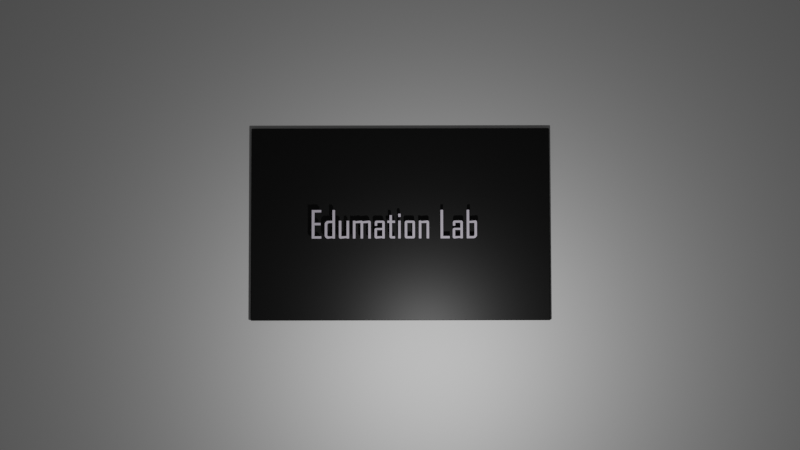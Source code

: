 # Source: Black-Board.blend  (saved by Blender 3.3.6; exported with 4.5.12 LTS)
import bpy
from mathutils import Matrix  # noqa: F401  (used for matrix-valued properties, if any)

bpy.ops.wm.read_factory_settings(use_empty=True)
scene = bpy.context.scene
scene.name = 'Scene'

# ---- collections
col_collection = bpy.data.collections.new('Collection'); scene.collection.children.link(col_collection)

# ---- materials (node trees are filled in below, after node groups)
mat_material = bpy.data.materials.new('Material')
mat_material.alpha_threshold = 0.0
mat_material.use_transparent_shadow = False
mat_material.roughness = 0.5
mat_material.line_color = (0.0, 0.0, 0.0, 1.0)
mat_material_001 = bpy.data.materials.new('Material.001')
mat_material_001.use_transparent_shadow = False

# ---- node groups
ng_auto_smooth = bpy.data.node_groups.new('Auto Smooth', 'GeometryNodeTree')
_s = ng_auto_smooth.interface.new_socket(name='Geometry', in_out='OUTPUT', socket_type='NodeSocketGeometry')
_s = ng_auto_smooth.interface.new_socket(name='Geometry', in_out='INPUT', socket_type='NodeSocketGeometry')
_s = ng_auto_smooth.interface.new_socket(name='Angle', in_out='INPUT', socket_type='NodeSocketFloat')
_s.subtype = 'ANGLE'
_s.min_value = 0.0
_s.max_value = 3.142
ng_auto_smooth.is_modifier = True
_N = ng_auto_smooth.nodes; _L = ng_auto_smooth.links
n0 = _N.new('NodeGroupOutput'); n0.name = 'Group Output'; n0.location = (480, -100)
n1 = _N.new('NodeGroupInput'); n1.name = 'Group Input'; n1.location = (-420, -300)
n2 = _N.new('NodeGroupInput'); n2.name = 'Group Input.001'; n2.location = (-60, -100)
n3 = _N.new('GeometryNodeSetShadeSmooth'); n3.name = 'Set Shade Smooth'; n3.location = (120, -100)
n3.domain = 'EDGE'
n4 = _N.new('GeometryNodeSetShadeSmooth'); n4.name = 'Set Shade Smooth.001'; n4.location = (300, -100)
n5 = _N.new('GeometryNodeInputMeshEdgeAngle'); n5.name = 'Edge Angle'; n5.location = (-420, -220)
n6 = _N.new('GeometryNodeInputEdgeSmooth'); n6.name = 'Is Edge Smooth'; n6.location = (-60, -160)
n7 = _N.new('GeometryNodeInputShadeSmooth'); n7.name = 'Is Face Smooth'; n7.location = (-240, -340)
n8 = _N.new('FunctionNodeBooleanMath'); n8.name = 'Boolean Math'; n8.location = (-60, -220)
n9 = _N.new('FunctionNodeCompare'); n9.name = 'Compare'; n9.location = (-240, -180)
n9.operation = 'LESS_EQUAL'
_L.new(n5.outputs[0], n9.inputs[0])
_L.new(n4.outputs[0], n0.inputs[0])
_L.new(n1.outputs[1], n9.inputs[1])
_L.new(n9.outputs[0], n8.inputs[0])
_L.new(n7.outputs[0], n8.inputs[1])
_L.new(n2.outputs[0], n3.inputs[0])
_L.new(n6.outputs[0], n3.inputs[1])
_L.new(n3.outputs[0], n4.inputs[0])
_L.new(n8.outputs[0], n3.inputs[2])
n0.is_active_output = True

# ---- material node trees
mat_material.use_nodes = True; mat_material.node_tree.nodes.clear()
_N = mat_material.node_tree.nodes; _L = mat_material.node_tree.links
n0 = _N.new('ShaderNodeOutputMaterial'); n0.name = 'Material Output'; n0.location = (300, 300)
n1 = _N.new('ShaderNodeBsdfPrincipled'); n1.name = 'Principled BSDF'; n1.location = (10, 300)
n1.distribution = 'GGX'
n1.subsurface_method = 'RANDOM_WALK_SKIN'
n1.inputs[0].default_value = (0.0, 0.0, 0.0, 1.0)
n1.inputs[3].default_value = 1.45
n1.inputs[27].default_value = (0.0, 0.0, 0.0, 1.0)
n1.inputs[28].default_value = 1.0
_L.new(n1.outputs[0], n0.inputs[0])
n0.is_active_output = True
mat_material_001.use_nodes = True; mat_material_001.node_tree.nodes.clear()
_N = mat_material_001.node_tree.nodes; _L = mat_material_001.node_tree.links
n0 = _N.new('ShaderNodeBsdfPrincipled'); n0.name = 'Principled BSDF'; n0.location = (10, 300)
n0.distribution = 'GGX'
n0.subsurface_method = 'RANDOM_WALK_SKIN'
n0.inputs[0].default_value = (0.741, 0.6846, 0.8, 1.0)
n0.inputs[3].default_value = 1.45
n0.inputs[27].default_value = (0.0, 0.0, 0.0, 1.0)
n0.inputs[28].default_value = 1.0
n1 = _N.new('ShaderNodeOutputMaterial'); n1.name = 'Material Output'; n1.location = (300, 300)
_L.new(n0.outputs[0], n1.inputs[0])
n1.is_active_output = True

# ---- world
world_world = bpy.data.worlds.new('World'); scene.world = world_world
world_world.use_nodes = True; world_world.node_tree.nodes.clear()
_N = world_world.node_tree.nodes; _L = world_world.node_tree.links
n0 = _N.new('ShaderNodeOutputWorld'); n0.name = 'World Output'; n0.location = (300, 300)
n1 = _N.new('ShaderNodeBackground'); n1.name = 'Background'; n1.location = (10, 300)
n1.inputs[0].default_value = (0.05088, 0.05088, 0.05088, 1.0)
_L.new(n1.outputs[0], n0.inputs[0])
n0.is_active_output = True
world_world.color = (0.05088, 0.05088, 0.05088)
world_world.use_sun_shadow = False
world_world.sun_shadow_jitter_overblur = 0.0

# ---- cameras
cam_camera = bpy.data.cameras.new('Camera')
cam_camera.clip_end = 100.0
cam_camera.lens = 33.65
cam_camera.ortho_scale = 7.314

# ---- lights
light_light = bpy.data.lights.new('Light', 'POINT')
light_light.transmission_factor = 0.0
light_light.energy = 1000.0
light_light.shadow_soft_size = 0.1
light_light.shadow_maximum_resolution = 0.006
light_light.use_absolute_resolution = True

# ---- meshes
me_cube = bpy.data.meshes.new('Cube')
me_cube.from_pydata([(1.0, 1.0, 1.0), (1.0, 1.0, -1.0), (1.0, -1.0, 1.0), (1.0, -1.0, -1.0), (-1.0, 1.0, 1.0), (-1.0, 1.0, -1.0), (-1.0, -1.0, 1.0), (-1.0, -1.0, -1.0)], [], [(0, 4, 6, 2), (3, 2, 6, 7), (7, 6, 4, 5), (5, 1, 3, 7), (1, 0, 2, 3), (5, 4, 0, 1)])
me_cube.polygons.foreach_set('use_smooth', [True] * 6)
_uv = me_cube.uv_layers.new(name='UVMap')
_uv.uv.foreach_set('vector', [0.625, 0.5, 0.875, 0.5, 0.875, 0.75, 0.625, 0.75, 0.375, 0.75, 0.625, 0.75, 0.625, 1.0, 0.375, 1.0, 0.375, 0.0, 0.625, 0.0, 0.625, 0.25, 0.375, 0.25, 0.125, 0.5, 0.375, 0.5, 0.375, 0.75, 0.125, 0.75, 0.375, 0.5, 0.625, 0.5, 0.625, 0.75, 0.375, 0.75, 0.375, 0.25, 0.625, 0.25, 0.625, 0.5, 0.375, 0.5])
me_cube.materials.append(mat_material)
me_cube.use_mirror_vertex_groups = False
me_cube.update()
me_text_001 = bpy.data.meshes.new('Text.001')
me_text_001.from_pydata([(1.873, -0.2625, 0.0), (1.871, -0.2735, 0.0), (1.861, -0.2933, 0.0), (1.846, -0.3103, 0.0), (1.828, -0.3226, 0.0), (1.807, -0.3294, 0.0), (1.644, -0.3309, 0.0), (1.644, 0.3144, 0.0), (1.699, 0.3144, 0.0), (1.699, 0.05918, 0.0), (1.836, 0.07247, 0.0), (1.849, 0.06997, 0.0), (1.859, 0.06498, 0.0), (1.867, 0.05749, 0.0), (1.872, 0.0475, 0.0), (1.875, 0.03501, 0.0), (1.82, 0.02124, 0.0), (1.699, 0.01794, 0.0), (1.699, -0.2827, 0.0), (1.782, -0.2824, 0.0), (1.795, -0.2798, 0.0), (1.805, -0.2747, 0.0), (1.809, -0.2711, 0.0), (1.812, -0.267, 0.0), (1.817, -0.2567, 0.0), (1.82, -0.2439, 0.0), (1.554, -0.3309, 0.0), (1.5, -0.3309, 0.0), (1.5, -0.3198, 0.0), (1.371, -0.3334, 0.0), (1.357, -0.3322, 0.0), (1.346, -0.3285, 0.0), (1.337, -0.3223, 0.0), (1.333, -0.3182, 0.0), (1.328, -0.3084, 0.0), (1.326, -0.296, 0.0), (1.326, -0.1425, 0.0), (1.326, -0.1351, 0.0), (1.328, -0.1223, 0.0), (1.334, -0.112, 0.0), (1.341, -0.1043, 0.0), (1.352, -0.09918, 0.0), (1.365, -0.09661, 0.0), (1.501, -0.09629, 0.0), (1.501, 0.02454, 0.0), (1.383, 0.02454, 0.0), (1.383, -0.04392, 0.0), (1.33, -0.04392, 0.0), (1.33, 0.03115, 0.0), (1.333, 0.0441, 0.0), (1.338, 0.05445, 0.0), (1.346, 0.06222, 0.0), (1.356, 0.0674, 0.0), (1.369, 0.06999, 0.0), (1.516, 0.06999, 0.0), (1.528, 0.0674, 0.0), (1.539, 0.06222, 0.0), (1.546, 0.05445, 0.0), (1.552, 0.0441, 0.0), (1.554, 0.03115, 0.0), (1.501, -0.281, 0.0), (1.501, -0.1392, 0.0), (1.379, -0.1392, 0.0), (1.379, -0.2835, 0.0), (1.256, -0.3309, 0.0), (1.05, -0.3309, 0.0), (1.05, 0.3144, 0.0), (1.107, 0.3144, 0.0), (1.107, -0.2802, 0.0), (1.256, -0.2802, 0.0), (0.7891, -0.3309, 0.0), (0.7342, -0.3309, 0.0), (0.7342, 0.02124, 0.0), (0.6134, 0.01794, 0.0), (0.6134, -0.3309, 0.0), (0.5586, -0.3309, 0.0), (0.5586, 0.07031, 0.0), (0.6134, 0.07031, 0.0), (0.6134, 0.05918, 0.0), (0.7433, 0.07278, 0.0), (0.7573, 0.07153, 0.0), (0.7687, 0.06779, 0.0), (0.7776, 0.06155, 0.0), (0.7811, 0.05749, 0.0), (0.7862, 0.0475, 0.0), (0.7888, 0.03501, 0.0), (0.4691, -0.2843, 0.0), (0.4678, -0.2986, 0.0), (0.4639, -0.3102, 0.0), (0.4574, -0.3193, 0.0), (0.4532, -0.3228, 0.0), (0.4429, -0.328, 0.0), (0.4299, -0.3306, 0.0), (0.2774, -0.3306, 0.0), (0.2645, -0.328, 0.0), (0.2543, -0.3228, 0.0), (0.2501, -0.3193, 0.0), (0.2437, -0.3102, 0.0), (0.2398, -0.2986, 0.0), (0.2386, -0.2843, 0.0), (0.2389, 0.03115, 0.0), (0.2414, 0.0441, 0.0), (0.2466, 0.05445, 0.0), (0.2543, 0.06222, 0.0), (0.2645, 0.0674, 0.0), (0.2774, 0.06999, 0.0), (0.4299, 0.06999, 0.0), (0.4429, 0.0674, 0.0), (0.4532, 0.06222, 0.0), (0.461, 0.05445, 0.0), (0.4662, 0.0441, 0.0), (0.4687, 0.03115, 0.0), (0.4142, -0.2827, 0.0), (0.4142, 0.02206, 0.0), (0.2934, 0.02206, 0.0), (0.2934, -0.2827, 0.0), (0.1454, -0.3309, 0.0), (0.09134, -0.3309, 0.0), (0.09134, 0.07031, 0.0), (0.1454, 0.07031, 0.0), (0.1462, 0.1581, 0.0), (0.09052, 0.1581, 0.0), (0.09052, 0.2274, 0.0), (0.1462, 0.2274, 0.0), (0.01794, -0.3309, 0.0), (-0.06738, -0.3306, 0.0), (-0.08021, -0.328, 0.0), (-0.09047, -0.3228, 0.0), (-0.09817, -0.3151, 0.0), (-0.1033, -0.3047, 0.0), (-0.1059, -0.2918, 0.0), (-0.1062, 0.02206, 0.0), (-0.1544, 0.02206, 0.0), (-0.1544, 0.07031, 0.0), (-0.1062, 0.07031, 0.0), (-0.1062, 0.1953, 0.0), (-0.05216, 0.1953, 0.0), (-0.05216, 0.07031, 0.0), (0.01794, 0.07031, 0.0), (0.01794, 0.02206, 0.0), (-0.05216, 0.02206, 0.0), (-0.05216, -0.2827, 0.0), (0.01794, -0.2827, 0.0), (-0.2163, -0.3309, 0.0), (-0.2703, -0.3309, 0.0), (-0.2703, -0.3198, 0.0), (-0.4002, -0.3334, 0.0), (-0.4139, -0.3322, 0.0), (-0.4252, -0.3285, 0.0), (-0.4339, -0.3223, 0.0), (-0.4374, -0.3182, 0.0), (-0.4423, -0.3084, 0.0), (-0.4448, -0.296, 0.0), (-0.4448, -0.1351, 0.0), (-0.4422, -0.1223, 0.0), (-0.4371, -0.112, 0.0), (-0.4293, -0.1043, 0.0), (-0.4189, -0.09918, 0.0), (-0.406, -0.09661, 0.0), (-0.2695, -0.09629, 0.0), (-0.2695, 0.02454, 0.0), (-0.3874, 0.02454, 0.0), (-0.3874, -0.04392, 0.0), (-0.4406, -0.04392, 0.0), (-0.4403, 0.03115, 0.0), (-0.4377, 0.0441, 0.0), (-0.4326, 0.05445, 0.0), (-0.4249, 0.06222, 0.0), (-0.4146, 0.0674, 0.0), (-0.4018, 0.06999, 0.0), (-0.2551, 0.06999, 0.0), (-0.2423, 0.0674, 0.0), (-0.232, 0.06222, 0.0), (-0.2243, 0.05445, 0.0), (-0.2192, 0.0441, 0.0), (-0.2166, 0.03115, 0.0), (-0.2695, -0.281, 0.0), (-0.2695, -0.1392, 0.0), (-0.392, -0.1392, 0.0), (-0.392, -0.2835, 0.0), (-0.5322, -0.3309, 0.0), (-0.587, -0.3309, 0.0), (-0.587, 0.02124, 0.0), (-0.7066, 0.01794, 0.0), (-0.7066, -0.3309, 0.0), (-0.761, -0.3309, 0.0), (-0.761, 0.02124, 0.0), (-0.8806, 0.01794, 0.0), (-0.8806, -0.3309, 0.0), (-0.9355, -0.3309, 0.0), (-0.9355, 0.07031, 0.0), (-0.8806, 0.07031, 0.0), (-0.8806, 0.05918, 0.0), (-0.7515, 0.07278, 0.0), (-0.7362, 0.07109, 0.0), (-0.7239, 0.066, 0.0), (-0.7188, 0.06219, 0.0), (-0.7144, 0.05753, 0.0), (-0.5703, 0.07247, 0.0), (-0.5577, 0.06997, 0.0), (-0.5476, 0.06498, 0.0), (-0.54, 0.05749, 0.0), (-0.535, 0.0475, 0.0), (-0.5325, 0.03501, 0.0), (-1.025, -0.3309, 0.0), (-1.079, -0.3309, 0.0), (-1.079, -0.3198, 0.0), (-1.21, -0.3334, 0.0), (-1.224, -0.3322, 0.0), (-1.235, -0.3285, 0.0), (-1.244, -0.3223, 0.0), (-1.247, -0.3182, 0.0), (-1.252, -0.3084, 0.0), (-1.254, -0.296, 0.0), (-1.255, 0.07031, 0.0), (-1.201, 0.07031, 0.0), (-1.201, -0.2819, 0.0), (-1.079, -0.2786, 0.0), (-1.079, 0.07031, 0.0), (-1.025, 0.07031, 0.0), (-1.345, -0.3309, 0.0), (-1.399, -0.3309, 0.0), (-1.399, -0.3198, 0.0), (-1.497, -0.3334, 0.0), (-1.519, -0.3308, 0.0), (-1.538, -0.3229, 0.0), (-1.554, -0.3097, 0.0), (-1.566, -0.2926, 0.0), (-1.574, -0.2675, 0.0), (-1.574, 0.001894, 0.0), (-1.567, 0.02314, 0.0), (-1.561, 0.03272, 0.0), (-1.547, 0.04969, 0.0), (-1.528, 0.06196, 0.0), (-1.507, 0.06878, 0.0), (-1.399, 0.07031, 0.0), (-1.399, 0.3144, 0.0), (-1.345, 0.3144, 0.0), (-1.399, -0.281, 0.0), (-1.399, 0.02206, 0.0), (-1.483, 0.02174, 0.0), (-1.495, 0.01915, 0.0), (-1.505, 0.01397, 0.0), (-1.513, 0.006206, 0.0), (-1.518, -0.00415, 0.0), (-1.52, -0.01709, 0.0), (-1.52, -0.2463, 0.0), (-1.518, -0.2592, 0.0), (-1.513, -0.2694, 0.0), (-1.509, -0.2736, 0.0), (-1.5, -0.28, 0.0), (-1.489, -0.2839, 0.0), (-1.475, -0.2852, 0.0), (-1.466, -0.2849, 0.0), (-1.656, -0.3309, 0.0), (-1.868, -0.3309, 0.0), (-1.868, 0.3144, 0.0), (-1.658, 0.3144, 0.0), (-1.658, 0.2637, 0.0), (-1.811, 0.2637, 0.0), (-1.811, 0.02289, 0.0), (-1.672, 0.02289, 0.0), (-1.672, -0.02866, 0.0), (-1.811, -0.02866, 0.0), (-1.811, -0.2802, 0.0), (-1.656, -0.2802, 0.0)], [], [(62, 61, 37, 36), (22, 1, 0, 23), (68, 67, 66, 65, 64, 69), (82, 81, 80, 79, 78, 77, 76, 75, 74, 73, 72, 71, 70, 85, 84, 83), (108, 107, 106, 105, 104, 103, 102, 101, 100, 99, 115, 114, 113, 112, 86, 111, 110, 109), (206, 205, 204, 219, 218, 217, 216, 215, 214, 213, 212, 211, 210, 209, 208, 207), (87, 86, 112, 115, 99, 98, 97, 96, 95, 94, 93, 92, 91, 90, 89, 88), (121, 120, 123, 122), (131, 139, 132), (140, 139, 131), (9, 8, 7, 6, 5, 4, 3, 2, 1, 22, 21, 20, 19, 18, 17, 16, 25, 24, 23, 0, 15, 14, 13, 12, 11, 10), (144, 143, 177, 176, 179, 145), (145, 179, 178, 177, 143, 175, 174, 173, 172, 171, 170, 169, 168, 167, 166, 165, 164, 163, 162, 161, 160, 159, 158, 157, 156, 155, 154, 153, 152, 151, 150, 149, 148, 147, 146), (203, 202, 201, 200, 199, 198, 197, 196, 195, 194, 193, 192, 191, 190, 189, 188, 187, 186, 185, 184, 183, 182, 181, 180), (36, 35, 34, 33, 32, 31, 30, 29, 28, 27, 26, 59, 58, 57, 56, 55, 54, 53, 52, 51, 50, 49, 48, 47, 46, 45, 44, 43, 42, 41, 40, 39, 38, 37, 61, 60, 63, 62), (221, 220, 253, 252, 222), (117, 116, 119, 118), (132, 139, 138, 137, 136, 135, 134, 133), (125, 124, 142, 141, 140, 131, 130, 129, 128, 127, 126), (222, 252, 251, 250, 249, 248, 247, 246, 245, 244, 243, 242, 241, 240, 239, 238, 253, 220, 237, 236, 235, 234, 233, 232, 231, 230, 229, 228, 227, 226, 225, 224, 223), (257, 256, 255, 254, 265, 264, 263, 262, 261, 260, 259, 258)])
me_text_001.polygons.foreach_set('use_smooth', [True] * 21)
_uv = me_text_001.uv_layers.new(name='UVMap')
_uv.uv.foreach_set('vector', [0.9884, 0.0, 0.9767, 0.0, 0.4651, 0.0, 0.4535, 0.0, 0.9375, 0.0, 0.0625, 0.0, 0.0375, 0.0, 0.95, 0.0, 0.8, 0.0, 0.6, 0.0, 0.4, 0.0, 0.2, 0.0, 0.0, 0.0, 1.0, 0.0, 0.8636, 0.0, 0.8182, 0.0, 0.7727, 0.0, 0.7273, 0.0, 0.1818, 0.0, 0.1591, 0.0, 0.1364, 0.0, 0.1136, 0.0, 0.09091, 0.0, 0.06818, 0.0, 0.04545, 0.0, 0.02273, 0.0, 0.0, 0.0, 0.9773, 0.0, 0.9318, 0.0, 0.8864, 0.0, 0.8, 0.0, 0.7636, 0.0, 0.7273, 0.0, 0.6727, 0.0, 0.6364, 0.0, 0.6, 0.0, 0.5636, 0.0, 0.5273, 0.0, 0.4909, 0.0, 0.4545, 0.0, 1.0, 0.0, 0.9818, 0.0, 0.9636, 0.0, 0.9455, 0.0, 0.0, 0.0, 0.9091, 0.0, 0.8727, 0.0, 0.8364, 0.0, 0.04545, 0.0, 0.02273, 0.0, 0.0, 0.0, 1.0, 0.0, 0.9773, 0.0, 0.9545, 0.0, 0.9318, 0.0, 0.9091, 0.0, 0.8864, 0.0, 0.8409, 0.0, 0.7955, 0.0, 0.75, 0.0, 0.7273, 0.0, 0.6818, 0.0, 0.6364, 0.0, 0.5909, 0.0, 0.03636, 0.0, 0.0, 0.0, 0.9455, 0.0, 1.0, 0.0, 0.4545, 0.0, 0.4182, 0.0, 0.3818, 0.0, 0.3455, 0.0, 0.3273, 0.0, 0.2909, 0.0, 0.2545, 0.0, 0.2, 0.0, 0.1636, 0.0, 0.1273, 0.0, 0.1091, 0.0, 0.07273, 0.0, 0.7143, 0.0, 0.5714, 0.0, 1.0, 0.0, 0.8571, 0.0, 0.56, 0.0, 0.88, 0.0, 0.6, 0.0, 0.92, 0.0, 0.88, 0.0, 0.56, 0.0, 0.35, 0.0, 0.3375, 0.0, 0.325, 0.0, 0.3125, 0.0, 0.2625, 0.0, 0.2125, 0.0, 0.1625, 0.0, 0.1125, 0.0, 0.0625, 0.0, 0.9375, 0.0, 0.925, 0.0, 0.9, 0.0, 0.875, 0.0, 0.85, 0.0, 0.8375, 0.0, 0.825, 0.0, 1.0, 0.0, 0.975, 0.0, 0.95, 0.0, 0.0375, 0.0, 0.7875, 0.0, 0.7625, 0.0, 0.7375, 0.0, 0.7125, 0.0, 0.6875, 0.0, 0.6625, 0.0, 0.01163, 0.0, 0.0, 0.0, 0.9767, 0.0, 0.9651, 0.0, 1.0, 0.0, 0.02326, 0.0, 0.02326, 0.0, 1.0, 0.0, 0.9884, 0.0, 0.9767, 0.0, 0.0, 0.0, 0.9419, 0.0, 0.9186, 0.0, 0.8953, 0.0, 0.8721, 0.0, 0.8488, 0.0, 0.8256, 0.0, 0.7907, 0.0, 0.7674, 0.0, 0.7442, 0.0, 0.7209, 0.0, 0.6977, 0.0, 0.6744, 0.0, 0.6512, 0.0, 0.6395, 0.0, 0.6279, 0.0, 0.6163, 0.0, 0.6047, 0.0, 0.5814, 0.0, 0.5581, 0.0, 0.5349, 0.0, 0.5116, 0.0, 0.4884, 0.0, 0.4651, 0.0, 0.4302, 0.0, 0.407, 0.0, 0.3837, 0.0, 0.3721, 0.0, 0.3488, 0.0, 0.3256, 0.0, 0.3023, 0.0, 0.9881, 0.0, 0.9643, 0.0, 0.9405, 0.0, 0.9167, 0.0, 0.8929, 0.0, 0.869, 0.0, 0.5714, 0.0, 0.5476, 0.0, 0.5238, 0.0, 0.4762, 0.0, 0.4286, 0.0, 0.1429, 0.0, 0.131, 0.0, 0.119, 0.0, 0.1071, 0.0, 0.09524, 0.0, 0.08333, 0.0, 0.07143, 0.0, 0.05952, 0.0, 0.04762, 0.0, 0.03571, 0.0, 0.02381, 0.0, 0.0119, 0.0, 0.0, 0.0, 0.4535, 0.0, 0.4302, 0.0, 0.407, 0.0, 0.3837, 0.0, 0.3721, 0.0, 0.3488, 0.0, 0.3256, 0.0, 0.3023, 0.0, 0.02326, 0.0, 0.01163, 0.0, 0.0, 0.0, 0.9419, 0.0, 0.9186, 0.0, 0.8953, 0.0, 0.8721, 0.0, 0.8488, 0.0, 0.8256, 0.0, 0.7907, 0.0, 0.7674, 0.0, 0.7442, 0.0, 0.7209, 0.0, 0.6977, 0.0, 0.6744, 0.0, 0.6512, 0.0, 0.6395, 0.0, 0.6279, 0.0, 0.6163, 0.0, 0.6047, 0.0, 0.5814, 0.0, 0.5581, 0.0, 0.5349, 0.0, 0.5116, 0.0, 0.4884, 0.0, 0.4651, 0.0, 0.9767, 0.0, 0.9651, 0.0, 1.0, 0.0, 0.9884, 0.0, 0.009524, 0.0, 0.0, 0.0, 0.9238, 0.0, 0.8952, 0.0, 0.01905, 0.0, 0.1429, 0.0, 0.0, 0.0, 0.4286, 0.0, 0.2857, 0.0, 0.6, 0.0, 0.88, 0.0, 0.84, 0.0, 0.8, 0.0, 0.76, 0.0, 0.72, 0.0, 0.68, 0.0, 0.64, 0.0, 0.08, 0.0, 0.0, 0.0, 1.0, 0.0, 0.96, 0.0, 0.92, 0.0, 0.56, 0.0, 0.48, 0.0, 0.4, 0.0, 0.32, 0.0, 0.24, 0.0, 0.16, 0.0, 0.01905, 0.0, 0.8952, 0.0, 0.8762, 0.0, 0.8571, 0.0, 0.8381, 0.0, 0.8286, 0.0, 0.8095, 0.0, 0.7905, 0.0, 0.7619, 0.0, 0.7429, 0.0, 0.7238, 0.0, 0.7048, 0.0, 0.6857, 0.0, 0.6667, 0.0, 0.6476, 0.0, 0.6381, 0.0, 0.9238, 0.0, 0.0, 0.0, 0.6286, 0.0, 0.619, 0.0, 0.6095, 0.0, 0.5714, 0.0, 0.5333, 0.0, 0.4952, 0.0, 0.4571, 0.0, 0.4381, 0.0, 0.4, 0.0, 0.3333, 0.0, 0.2857, 0.0, 0.2476, 0.0, 0.2095, 0.0, 0.1714, 0.0, 0.1333, 0.0, 0.2727, 0.0, 0.1818, 0.0, 0.09091, 0.0, 0.0, 0.0, 1.0, 0.0, 0.9091, 0.0, 0.8182, 0.0, 0.7273, 0.0, 0.6364, 0.0, 0.5455, 0.0, 0.4545, 0.0, 0.3636, 0.0])
me_text_001.materials.append(mat_material_001)
me_text_001.update()
me_plane = bpy.data.meshes.new('Plane')
me_plane.from_pydata([(-1.0, -1.0, 0.0), (1.0, -1.0, 0.0), (-1.0, 1.0, 0.0), (1.0, 1.0, 0.0)], [], [(0, 1, 3, 2)])
_uv = me_plane.uv_layers.new(name='UVMap')
_uv.uv.foreach_set('vector', [0.0, 0.0, 1.0, 0.0, 1.0, 1.0, 0.0, 1.0])
me_plane.update()

# ---- objects
ob_cube = bpy.data.objects.new('Cube', me_cube)
ob_light = bpy.data.objects.new('Light', light_light)
ob_camera = bpy.data.objects.new('Camera', cam_camera)
ob_text = bpy.data.objects.new('Text', me_text_001)
ob_plane = bpy.data.objects.new('Plane', me_plane)

# ---- transforms, parenting, visibility, modifiers, constraints
ob_cube.location = (0.0, 0.0, 0.0)
ob_cube.scale = (2.98, 4.63, 0.1)
ob_cube.lock_rotations_4d = False
ob_cube.empty_display_type = 'ARROWS'
ob_cube.lineart.crease_threshold = 0.0
_m = ob_cube.modifiers.new('Boolean', 'BOOLEAN')
_m.object = ob_text
_m = ob_cube.modifiers.new('Bevel', 'BEVEL')
_m.width = 0.005
_m.width_pct = 0.005
_m.use_clamp_overlap = False
_m.harden_normals = True
ob_light.location = (4.076, 1.005, 5.904)
ob_light.rotation_euler = (0.6503, 0.05522, 1.866)
ob_light.lock_rotations_4d = False
ob_light.empty_display_type = 'ARROWS'
ob_light.color = (0.0, 0.0, 0.0, 0.0)
ob_light.lineart.crease_threshold = 0.0
ob_camera.location = (0.8229, -0.0141, 23.27)
ob_camera.rotation_euler = (0.0342, -4.882e-08, 1.569)
ob_camera.lock_rotations_4d = False
ob_camera.empty_display_type = 'ARROWS'
ob_camera.color = (0.0, 0.0, 0.0, 0.0)
ob_camera.display_type = 'WIRE'
ob_camera.lineart.crease_threshold = 0.0
ob_text.location = (0.0, -0.19, 0.3305)
ob_text.rotation_euler = (0.0, 0.0, 1.571)
ob_text.scale = (1.355, 1.355, 1.355)
_m = ob_text.modifiers.new('Solidify', 'SOLIDIFY')
_m.thickness = 0.07
_m = ob_text.modifiers.new('Auto Smooth', 'NODES')
_m.node_group = ng_auto_smooth
_gi = [s.identifier for s in ng_auto_smooth.interface.items_tree if s.item_type == 'SOCKET' and s.in_out == 'INPUT']
_m[_gi[1]] = 0.5236  # Angle
ob_plane.location = (-2.753, -1.027, 0.008238)
ob_plane.scale = (11.88, 14.16, 11.88)

# ---- collection membership
col_collection.objects.link(ob_cube)
col_collection.objects.link(ob_light)
col_collection.objects.link(ob_camera)
col_collection.objects.link(ob_text)
col_collection.objects.link(ob_plane)

# ---- scene / render settings (as saved in the file)
scene.camera = ob_camera
scene.frame_start = 1; scene.frame_end = 200; scene.frame_set(32)
scene.render.engine = 'BLENDER_EEVEE_NEXT'
scene.render.image_settings.file_format = 'FFMPEG'
scene.render.image_settings.color_mode = 'RGB'
scene.cycles.sampling_pattern = 'TABULATED_SOBOL'
scene.cycles.use_light_tree = False
scene.view_settings.view_transform = 'Filmic'
bpy.context.view_layer.update()
